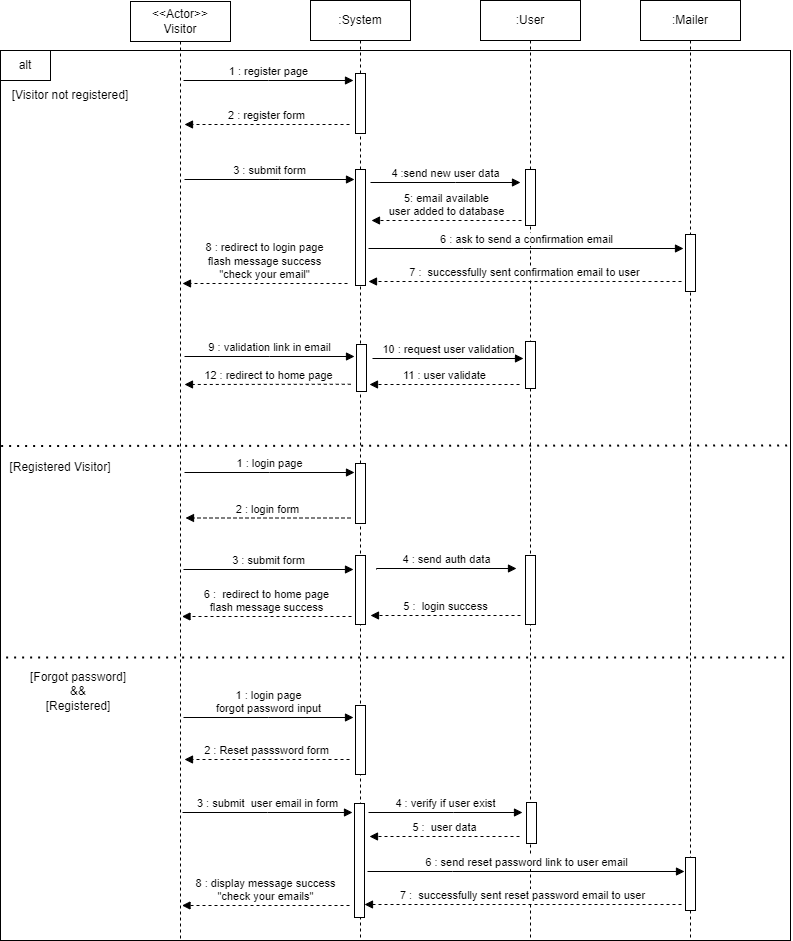

The diagram above was exported from draw.io. Its source (the exported page's mxGraphModel, read from the mxfile embedded in the PNG):
<mxGraphModel dx="1434" dy="738" grid="1" gridSize="10" guides="1" tooltips="1" connect="1" arrows="1" fold="1" page="1" pageScale="1" pageWidth="850" pageHeight="1100" math="0" shadow="0">
  <root>
    <mxCell id="0" />
    <mxCell id="1" parent="0" />
    <mxCell id="0c5X-gvrM9XNiEK3waMV-17" value="" style="rounded=0;whiteSpace=wrap;html=1;" parent="1" vertex="1">
      <mxGeometry x="160" y="170" width="790" height="890" as="geometry" />
    </mxCell>
    <mxCell id="0c5X-gvrM9XNiEK3waMV-6" value="&amp;lt;&amp;lt;Actor&amp;gt;&amp;gt;&lt;br&gt;Visitor" style="shape=umlLifeline;perimeter=lifelinePerimeter;whiteSpace=wrap;html=1;container=0;dropTarget=0;collapsible=0;recursiveResize=0;outlineConnect=0;portConstraint=eastwest;newEdgeStyle={&quot;edgeStyle&quot;:&quot;elbowEdgeStyle&quot;,&quot;elbow&quot;:&quot;vertical&quot;,&quot;curved&quot;:0,&quot;rounded&quot;:0};" parent="1" vertex="1">
      <mxGeometry x="290" y="121" width="100" height="939" as="geometry" />
    </mxCell>
    <mxCell id="aM9ryv3xv72pqoxQDRHE-5" value=":System" style="shape=umlLifeline;perimeter=lifelinePerimeter;whiteSpace=wrap;html=1;container=0;dropTarget=0;collapsible=0;recursiveResize=0;outlineConnect=0;portConstraint=eastwest;newEdgeStyle={&quot;edgeStyle&quot;:&quot;elbowEdgeStyle&quot;,&quot;elbow&quot;:&quot;vertical&quot;,&quot;curved&quot;:0,&quot;rounded&quot;:0};" parent="1" vertex="1">
      <mxGeometry x="470" y="120" width="100" height="940" as="geometry" />
    </mxCell>
    <mxCell id="aM9ryv3xv72pqoxQDRHE-6" value="" style="html=1;points=[];perimeter=orthogonalPerimeter;outlineConnect=0;targetShapes=umlLifeline;portConstraint=eastwest;newEdgeStyle={&quot;edgeStyle&quot;:&quot;elbowEdgeStyle&quot;,&quot;elbow&quot;:&quot;vertical&quot;,&quot;curved&quot;:0,&quot;rounded&quot;:0};" parent="aM9ryv3xv72pqoxQDRHE-5" vertex="1">
      <mxGeometry x="45" y="73" width="10" height="60" as="geometry" />
    </mxCell>
    <mxCell id="0c5X-gvrM9XNiEK3waMV-10" value="" style="html=1;points=[];perimeter=orthogonalPerimeter;outlineConnect=0;targetShapes=umlLifeline;portConstraint=eastwest;newEdgeStyle={&quot;edgeStyle&quot;:&quot;elbowEdgeStyle&quot;,&quot;elbow&quot;:&quot;vertical&quot;,&quot;curved&quot;:0,&quot;rounded&quot;:0};" parent="aM9ryv3xv72pqoxQDRHE-5" vertex="1">
      <mxGeometry x="45" y="169" width="10" height="116" as="geometry" />
    </mxCell>
    <mxCell id="0c5X-gvrM9XNiEK3waMV-25" value="" style="html=1;points=[];perimeter=orthogonalPerimeter;outlineConnect=0;targetShapes=umlLifeline;portConstraint=eastwest;newEdgeStyle={&quot;edgeStyle&quot;:&quot;elbowEdgeStyle&quot;,&quot;elbow&quot;:&quot;vertical&quot;,&quot;curved&quot;:0,&quot;rounded&quot;:0};" parent="aM9ryv3xv72pqoxQDRHE-5" vertex="1">
      <mxGeometry x="45" y="555" width="10" height="69" as="geometry" />
    </mxCell>
    <mxCell id="XirIh53IHjK-8OEw6GOv-12" value="" style="html=1;points=[];perimeter=orthogonalPerimeter;outlineConnect=0;targetShapes=umlLifeline;portConstraint=eastwest;newEdgeStyle={&quot;edgeStyle&quot;:&quot;elbowEdgeStyle&quot;,&quot;elbow&quot;:&quot;vertical&quot;,&quot;curved&quot;:0,&quot;rounded&quot;:0};" parent="aM9ryv3xv72pqoxQDRHE-5" vertex="1">
      <mxGeometry x="44" y="803" width="10" height="114" as="geometry" />
    </mxCell>
    <mxCell id="aM9ryv3xv72pqoxQDRHE-7" value="1 : register page" style="html=1;verticalAlign=bottom;endArrow=block;edgeStyle=elbowEdgeStyle;elbow=vertical;curved=0;rounded=0;" parent="1" edge="1">
      <mxGeometry relative="1" as="geometry">
        <mxPoint x="343" y="200" as="sourcePoint" />
        <Array as="points">
          <mxPoint x="428" y="200" />
        </Array>
        <mxPoint x="513" y="200" as="targetPoint" />
      </mxGeometry>
    </mxCell>
    <mxCell id="aM9ryv3xv72pqoxQDRHE-9" value="2 : register form" style="html=1;verticalAlign=bottom;endArrow=block;edgeStyle=elbowEdgeStyle;elbow=vertical;curved=0;rounded=0;dashed=1;" parent="1" edge="1">
      <mxGeometry relative="1" as="geometry">
        <mxPoint x="509" y="244" as="sourcePoint" />
        <Array as="points">
          <mxPoint x="434" y="244" />
        </Array>
        <mxPoint x="344" y="244" as="targetPoint" />
      </mxGeometry>
    </mxCell>
    <mxCell id="0c5X-gvrM9XNiEK3waMV-8" value="3 : submit form" style="html=1;verticalAlign=bottom;endArrow=block;edgeStyle=elbowEdgeStyle;elbow=vertical;curved=0;rounded=0;" parent="1" edge="1">
      <mxGeometry relative="1" as="geometry">
        <mxPoint x="344" y="299" as="sourcePoint" />
        <Array as="points">
          <mxPoint x="439" y="299" />
        </Array>
        <mxPoint x="514" y="299" as="targetPoint" />
      </mxGeometry>
    </mxCell>
    <mxCell id="0c5X-gvrM9XNiEK3waMV-11" value="8 : redirect to login page&lt;br&gt;flash message success&lt;br&gt;&quot;check your email&quot;" style="html=1;verticalAlign=bottom;endArrow=block;edgeStyle=elbowEdgeStyle;elbow=vertical;curved=0;rounded=0;dashed=1;" parent="1" edge="1">
      <mxGeometry x="0.0061" relative="1" as="geometry">
        <mxPoint x="507" y="403" as="sourcePoint" />
        <Array as="points">
          <mxPoint x="425" y="403" />
        </Array>
        <mxPoint x="342" y="403" as="targetPoint" />
        <mxPoint as="offset" />
      </mxGeometry>
    </mxCell>
    <mxCell id="0c5X-gvrM9XNiEK3waMV-12" value=":User" style="shape=umlLifeline;perimeter=lifelinePerimeter;whiteSpace=wrap;html=1;container=0;dropTarget=0;collapsible=0;recursiveResize=0;outlineConnect=0;portConstraint=eastwest;newEdgeStyle={&quot;edgeStyle&quot;:&quot;elbowEdgeStyle&quot;,&quot;elbow&quot;:&quot;vertical&quot;,&quot;curved&quot;:0,&quot;rounded&quot;:0};" parent="1" vertex="1">
      <mxGeometry x="640" y="120" width="100" height="940" as="geometry" />
    </mxCell>
    <mxCell id="0c5X-gvrM9XNiEK3waMV-14" value="" style="html=1;points=[];perimeter=orthogonalPerimeter;outlineConnect=0;targetShapes=umlLifeline;portConstraint=eastwest;newEdgeStyle={&quot;edgeStyle&quot;:&quot;elbowEdgeStyle&quot;,&quot;elbow&quot;:&quot;vertical&quot;,&quot;curved&quot;:0,&quot;rounded&quot;:0};" parent="0c5X-gvrM9XNiEK3waMV-12" vertex="1">
      <mxGeometry x="45" y="169" width="10" height="56" as="geometry" />
    </mxCell>
    <mxCell id="0c5X-gvrM9XNiEK3waMV-27" value="" style="html=1;points=[];perimeter=orthogonalPerimeter;outlineConnect=0;targetShapes=umlLifeline;portConstraint=eastwest;newEdgeStyle={&quot;edgeStyle&quot;:&quot;elbowEdgeStyle&quot;,&quot;elbow&quot;:&quot;vertical&quot;,&quot;curved&quot;:0,&quot;rounded&quot;:0};" parent="0c5X-gvrM9XNiEK3waMV-12" vertex="1">
      <mxGeometry x="45" y="555" width="10" height="69" as="geometry" />
    </mxCell>
    <mxCell id="0c5X-gvrM9XNiEK3waMV-15" value="4 :send new user data" style="html=1;verticalAlign=bottom;endArrow=block;edgeStyle=elbowEdgeStyle;elbow=horizontal;curved=0;rounded=0;" parent="1" edge="1">
      <mxGeometry relative="1" as="geometry">
        <mxPoint x="530" y="302" as="sourcePoint" />
        <Array as="points">
          <mxPoint x="615" y="302" />
        </Array>
        <mxPoint x="680" y="302" as="targetPoint" />
      </mxGeometry>
    </mxCell>
    <mxCell id="0c5X-gvrM9XNiEK3waMV-16" value="5: email available&lt;br&gt;user added to database" style="html=1;verticalAlign=bottom;endArrow=block;edgeStyle=elbowEdgeStyle;elbow=vertical;curved=0;rounded=0;dashed=1;" parent="1" edge="1">
      <mxGeometry relative="1" as="geometry">
        <mxPoint x="681" y="340" as="sourcePoint" />
        <Array as="points">
          <mxPoint x="621" y="340" />
        </Array>
        <mxPoint x="531" y="340" as="targetPoint" />
      </mxGeometry>
    </mxCell>
    <mxCell id="0c5X-gvrM9XNiEK3waMV-18" value="alt" style="rounded=0;whiteSpace=wrap;html=1;" parent="1" vertex="1">
      <mxGeometry x="160" y="170" width="50" height="30" as="geometry" />
    </mxCell>
    <mxCell id="0c5X-gvrM9XNiEK3waMV-19" value="[Visitor not registered]" style="text;html=1;align=center;verticalAlign=middle;whiteSpace=wrap;rounded=0;" parent="1" vertex="1">
      <mxGeometry x="170" y="200" width="120" height="30" as="geometry" />
    </mxCell>
    <mxCell id="0c5X-gvrM9XNiEK3waMV-20" value="" style="endArrow=none;dashed=1;html=1;dashPattern=1 3;strokeWidth=2;rounded=0;exitX=0.001;exitY=0.389;exitDx=0;exitDy=0;exitPerimeter=0;" parent="1" edge="1">
      <mxGeometry width="50" height="50" relative="1" as="geometry">
        <mxPoint x="160.6300000000001" y="565.49" as="sourcePoint" />
        <mxPoint x="950" y="565" as="targetPoint" />
      </mxGeometry>
    </mxCell>
    <mxCell id="0c5X-gvrM9XNiEK3waMV-21" value="[Registered Visitor]" style="text;html=1;align=center;verticalAlign=middle;whiteSpace=wrap;rounded=0;" parent="1" vertex="1">
      <mxGeometry x="160" y="572" width="120" height="30" as="geometry" />
    </mxCell>
    <mxCell id="0c5X-gvrM9XNiEK3waMV-22" value="" style="html=1;points=[];perimeter=orthogonalPerimeter;outlineConnect=0;targetShapes=umlLifeline;portConstraint=eastwest;newEdgeStyle={&quot;edgeStyle&quot;:&quot;elbowEdgeStyle&quot;,&quot;elbow&quot;:&quot;vertical&quot;,&quot;curved&quot;:0,&quot;rounded&quot;:0};" parent="1" vertex="1">
      <mxGeometry x="515" y="583" width="10" height="60" as="geometry" />
    </mxCell>
    <mxCell id="0c5X-gvrM9XNiEK3waMV-23" value="1 : login page" style="html=1;verticalAlign=bottom;endArrow=block;edgeStyle=elbowEdgeStyle;elbow=vertical;curved=0;rounded=0;" parent="1" edge="1">
      <mxGeometry relative="1" as="geometry">
        <mxPoint x="344" y="592" as="sourcePoint" />
        <Array as="points">
          <mxPoint x="429" y="592" />
        </Array>
        <mxPoint x="514" y="592" as="targetPoint" />
      </mxGeometry>
    </mxCell>
    <mxCell id="0c5X-gvrM9XNiEK3waMV-24" value="2 : login form" style="html=1;verticalAlign=bottom;endArrow=block;edgeStyle=elbowEdgeStyle;elbow=vertical;curved=0;rounded=0;dashed=1;" parent="1" edge="1">
      <mxGeometry relative="1" as="geometry">
        <mxPoint x="510" y="637.5" as="sourcePoint" />
        <Array as="points">
          <mxPoint x="435" y="637.5" />
        </Array>
        <mxPoint x="345" y="637.5" as="targetPoint" />
      </mxGeometry>
    </mxCell>
    <mxCell id="0c5X-gvrM9XNiEK3waMV-26" value="3 : submit form" style="html=1;verticalAlign=bottom;endArrow=block;edgeStyle=elbowEdgeStyle;elbow=vertical;curved=0;rounded=0;" parent="1" edge="1">
      <mxGeometry relative="1" as="geometry">
        <mxPoint x="343" y="689" as="sourcePoint" />
        <Array as="points">
          <mxPoint x="428" y="689" />
        </Array>
        <mxPoint x="513" y="689" as="targetPoint" />
      </mxGeometry>
    </mxCell>
    <mxCell id="0c5X-gvrM9XNiEK3waMV-28" value="4 : send auth data" style="html=1;verticalAlign=bottom;endArrow=block;edgeStyle=elbowEdgeStyle;elbow=vertical;curved=0;rounded=0;" parent="1" edge="1">
      <mxGeometry x="0.0047" relative="1" as="geometry">
        <mxPoint x="536" y="689" as="sourcePoint" />
        <Array as="points">
          <mxPoint x="686" y="688" />
        </Array>
        <mxPoint x="676" y="688" as="targetPoint" />
        <mxPoint as="offset" />
      </mxGeometry>
    </mxCell>
    <mxCell id="0c5X-gvrM9XNiEK3waMV-29" value="5 :&amp;nbsp; login success" style="html=1;verticalAlign=bottom;endArrow=block;edgeStyle=elbowEdgeStyle;elbow=vertical;curved=0;rounded=0;dashed=1;" parent="1" edge="1">
      <mxGeometry relative="1" as="geometry">
        <mxPoint x="680" y="735" as="sourcePoint" />
        <Array as="points">
          <mxPoint x="620" y="735" />
        </Array>
        <mxPoint x="530" y="735" as="targetPoint" />
      </mxGeometry>
    </mxCell>
    <mxCell id="0c5X-gvrM9XNiEK3waMV-30" value="6 :&amp;nbsp; redirect to home page&lt;br&gt;flash message success" style="html=1;verticalAlign=bottom;endArrow=block;edgeStyle=elbowEdgeStyle;elbow=vertical;curved=0;rounded=0;dashed=1;" parent="1" edge="1">
      <mxGeometry relative="1" as="geometry">
        <mxPoint x="511" y="736" as="sourcePoint" />
        <Array as="points">
          <mxPoint x="451" y="736" />
        </Array>
        <mxPoint x="341.5" y="736" as="targetPoint" />
      </mxGeometry>
    </mxCell>
    <mxCell id="0c5X-gvrM9XNiEK3waMV-34" value="7 :&amp;nbsp; successfully sent confirmation email to user" style="html=1;verticalAlign=bottom;endArrow=block;edgeStyle=elbowEdgeStyle;elbow=vertical;curved=0;rounded=0;dashed=1;" parent="1" edge="1">
      <mxGeometry x="0.0061" relative="1" as="geometry">
        <mxPoint x="841" y="401" as="sourcePoint" />
        <Array as="points">
          <mxPoint x="759" y="401" />
        </Array>
        <mxPoint x="528" y="401" as="targetPoint" />
        <mxPoint as="offset" />
      </mxGeometry>
    </mxCell>
    <mxCell id="XirIh53IHjK-8OEw6GOv-1" value="[Forgot password]&lt;br&gt;&amp;amp;&amp;amp;&lt;br&gt;[Registered]" style="text;html=1;align=center;verticalAlign=middle;whiteSpace=wrap;rounded=0;" parent="1" vertex="1">
      <mxGeometry x="166" y="796" width="144" height="30" as="geometry" />
    </mxCell>
    <mxCell id="XirIh53IHjK-8OEw6GOv-2" value="" style="endArrow=none;dashed=1;html=1;dashPattern=1 3;strokeWidth=2;rounded=0;exitX=0.001;exitY=0.389;exitDx=0;exitDy=0;exitPerimeter=0;" parent="1" edge="1">
      <mxGeometry width="50" height="50" relative="1" as="geometry">
        <mxPoint x="165.6300000000001" y="777" as="sourcePoint" />
        <mxPoint x="945" y="777" as="targetPoint" />
      </mxGeometry>
    </mxCell>
    <mxCell id="XirIh53IHjK-8OEw6GOv-3" value=":Mailer" style="shape=umlLifeline;perimeter=lifelinePerimeter;whiteSpace=wrap;html=1;container=0;dropTarget=0;collapsible=0;recursiveResize=0;outlineConnect=0;portConstraint=eastwest;newEdgeStyle={&quot;edgeStyle&quot;:&quot;elbowEdgeStyle&quot;,&quot;elbow&quot;:&quot;vertical&quot;,&quot;curved&quot;:0,&quot;rounded&quot;:0};" parent="1" vertex="1">
      <mxGeometry x="800" y="120" width="100" height="940" as="geometry" />
    </mxCell>
    <mxCell id="XirIh53IHjK-8OEw6GOv-7" value="" style="html=1;points=[];perimeter=orthogonalPerimeter;outlineConnect=0;targetShapes=umlLifeline;portConstraint=eastwest;newEdgeStyle={&quot;edgeStyle&quot;:&quot;elbowEdgeStyle&quot;,&quot;elbow&quot;:&quot;vertical&quot;,&quot;curved&quot;:0,&quot;rounded&quot;:0};" parent="1" vertex="1">
      <mxGeometry x="515" y="825" width="10" height="69" as="geometry" />
    </mxCell>
    <mxCell id="XirIh53IHjK-8OEw6GOv-8" value="" style="html=1;points=[];perimeter=orthogonalPerimeter;outlineConnect=0;targetShapes=umlLifeline;portConstraint=eastwest;newEdgeStyle={&quot;edgeStyle&quot;:&quot;elbowEdgeStyle&quot;,&quot;elbow&quot;:&quot;vertical&quot;,&quot;curved&quot;:0,&quot;rounded&quot;:0};" parent="1" vertex="1">
      <mxGeometry x="686" y="922" width="10" height="41" as="geometry" />
    </mxCell>
    <mxCell id="XirIh53IHjK-8OEw6GOv-9" value="1 : login page&lt;br&gt;forgot password input" style="html=1;verticalAlign=bottom;endArrow=block;edgeStyle=elbowEdgeStyle;elbow=vertical;curved=0;rounded=0;" parent="1" edge="1">
      <mxGeometry relative="1" as="geometry">
        <mxPoint x="343" y="837" as="sourcePoint" />
        <Array as="points">
          <mxPoint x="428" y="837" />
        </Array>
        <mxPoint x="513" y="837" as="targetPoint" />
        <mxPoint as="offset" />
      </mxGeometry>
    </mxCell>
    <mxCell id="XirIh53IHjK-8OEw6GOv-10" value="2 : Reset passsword form" style="html=1;verticalAlign=bottom;endArrow=block;edgeStyle=elbowEdgeStyle;elbow=vertical;curved=0;rounded=0;dashed=1;" parent="1" edge="1">
      <mxGeometry x="0.0061" relative="1" as="geometry">
        <mxPoint x="509" y="879" as="sourcePoint" />
        <Array as="points">
          <mxPoint x="434" y="879" />
        </Array>
        <mxPoint x="344" y="879" as="targetPoint" />
        <mxPoint as="offset" />
      </mxGeometry>
    </mxCell>
    <mxCell id="XirIh53IHjK-8OEw6GOv-11" value="3 : submit&amp;nbsp; user email in form" style="html=1;verticalAlign=bottom;endArrow=block;edgeStyle=elbowEdgeStyle;elbow=vertical;curved=0;rounded=0;" parent="1" edge="1">
      <mxGeometry relative="1" as="geometry">
        <mxPoint x="342" y="932" as="sourcePoint" />
        <Array as="points">
          <mxPoint x="427" y="932" />
        </Array>
        <mxPoint x="512" y="932" as="targetPoint" />
      </mxGeometry>
    </mxCell>
    <mxCell id="XirIh53IHjK-8OEw6GOv-15" value="4 : verify if user exist" style="html=1;verticalAlign=bottom;endArrow=block;edgeStyle=elbowEdgeStyle;elbow=horizontal;curved=0;rounded=0;" parent="1" edge="1">
      <mxGeometry relative="1" as="geometry">
        <mxPoint x="528" y="932" as="sourcePoint" />
        <Array as="points">
          <mxPoint x="613" y="932" />
        </Array>
        <mxPoint x="682" y="932" as="targetPoint" />
        <mxPoint as="offset" />
      </mxGeometry>
    </mxCell>
    <mxCell id="XirIh53IHjK-8OEw6GOv-18" value="5 :&amp;nbsp; user data" style="html=1;verticalAlign=bottom;endArrow=block;edgeStyle=elbowEdgeStyle;elbow=horizontal;curved=0;rounded=0;dashed=1;" parent="1" edge="1">
      <mxGeometry relative="1" as="geometry">
        <mxPoint x="679" y="956" as="sourcePoint" />
        <Array as="points">
          <mxPoint x="619" y="956" />
        </Array>
        <mxPoint x="529" y="956" as="targetPoint" />
      </mxGeometry>
    </mxCell>
    <mxCell id="XirIh53IHjK-8OEw6GOv-19" value="6 : send reset password link to user email" style="html=1;verticalAlign=bottom;endArrow=block;edgeStyle=elbowEdgeStyle;elbow=vertical;curved=0;rounded=0;" parent="1" edge="1">
      <mxGeometry relative="1" as="geometry">
        <mxPoint x="527" y="991" as="sourcePoint" />
        <Array as="points">
          <mxPoint x="612" y="991" />
        </Array>
        <mxPoint x="844" y="991" as="targetPoint" />
        <mxPoint as="offset" />
      </mxGeometry>
    </mxCell>
    <mxCell id="XirIh53IHjK-8OEw6GOv-5" value="" style="html=1;points=[];perimeter=orthogonalPerimeter;outlineConnect=0;targetShapes=umlLifeline;portConstraint=eastwest;newEdgeStyle={&quot;edgeStyle&quot;:&quot;elbowEdgeStyle&quot;,&quot;elbow&quot;:&quot;vertical&quot;,&quot;curved&quot;:0,&quot;rounded&quot;:0};" parent="1" vertex="1">
      <mxGeometry x="845" y="977" width="10" height="53" as="geometry" />
    </mxCell>
    <mxCell id="XirIh53IHjK-8OEw6GOv-20" value="7 :&amp;nbsp; successfully sent reset password email to user" style="html=1;verticalAlign=bottom;endArrow=block;edgeStyle=elbowEdgeStyle;elbow=horizontal;curved=0;rounded=0;dashed=1;" parent="1" edge="1">
      <mxGeometry relative="1" as="geometry">
        <mxPoint x="841" y="1024" as="sourcePoint" />
        <Array as="points">
          <mxPoint x="781" y="1024" />
        </Array>
        <mxPoint x="524" y="1024" as="targetPoint" />
      </mxGeometry>
    </mxCell>
    <mxCell id="XirIh53IHjK-8OEw6GOv-22" value="8 : display message success&lt;br&gt;&quot;check your emails&quot;" style="html=1;verticalAlign=bottom;endArrow=block;edgeStyle=elbowEdgeStyle;elbow=horizontal;curved=0;rounded=0;dashed=1;" parent="1" edge="1">
      <mxGeometry relative="1" as="geometry">
        <mxPoint x="509" y="1025" as="sourcePoint" />
        <Array as="points">
          <mxPoint x="449" y="1025" />
        </Array>
        <mxPoint x="341.5" y="1025" as="targetPoint" />
      </mxGeometry>
    </mxCell>
    <mxCell id="0c5X-gvrM9XNiEK3waMV-32" value="" style="html=1;points=[];perimeter=orthogonalPerimeter;outlineConnect=0;targetShapes=umlLifeline;portConstraint=eastwest;newEdgeStyle={&quot;edgeStyle&quot;:&quot;elbowEdgeStyle&quot;,&quot;elbow&quot;:&quot;vertical&quot;,&quot;curved&quot;:0,&quot;rounded&quot;:0};" parent="1" vertex="1">
      <mxGeometry x="516" y="464" width="10" height="47" as="geometry" />
    </mxCell>
    <mxCell id="0c5X-gvrM9XNiEK3waMV-37" value="" style="html=1;points=[];perimeter=orthogonalPerimeter;outlineConnect=0;targetShapes=umlLifeline;portConstraint=eastwest;newEdgeStyle={&quot;edgeStyle&quot;:&quot;elbowEdgeStyle&quot;,&quot;elbow&quot;:&quot;vertical&quot;,&quot;curved&quot;:0,&quot;rounded&quot;:0};" parent="1" vertex="1">
      <mxGeometry x="685" y="461" width="10" height="47" as="geometry" />
    </mxCell>
    <mxCell id="0c5X-gvrM9XNiEK3waMV-35" value="9 : validation link in email" style="html=1;verticalAlign=bottom;endArrow=block;edgeStyle=elbowEdgeStyle;elbow=vertical;curved=0;rounded=0;" parent="1" edge="1">
      <mxGeometry relative="1" as="geometry">
        <mxPoint x="344" y="476" as="sourcePoint" />
        <Array as="points">
          <mxPoint x="429" y="476" />
        </Array>
        <mxPoint x="514" y="476" as="targetPoint" />
        <mxPoint as="offset" />
      </mxGeometry>
    </mxCell>
    <mxCell id="0c5X-gvrM9XNiEK3waMV-38" value="10 : request user validation" style="html=1;verticalAlign=bottom;endArrow=block;edgeStyle=elbowEdgeStyle;elbow=vertical;curved=0;rounded=0;" parent="1" edge="1">
      <mxGeometry relative="1" as="geometry">
        <mxPoint x="532" y="478" as="sourcePoint" />
        <Array as="points">
          <mxPoint x="617" y="478" />
        </Array>
        <mxPoint x="683" y="478" as="targetPoint" />
        <mxPoint as="offset" />
      </mxGeometry>
    </mxCell>
    <mxCell id="0c5X-gvrM9XNiEK3waMV-39" value="11 : user validate" style="html=1;verticalAlign=bottom;endArrow=block;edgeStyle=elbowEdgeStyle;elbow=vertical;curved=0;rounded=0;dashed=1;" parent="1" edge="1">
      <mxGeometry relative="1" as="geometry">
        <mxPoint x="679" y="504" as="sourcePoint" />
        <Array as="points">
          <mxPoint x="619" y="504" />
        </Array>
        <mxPoint x="529" y="504" as="targetPoint" />
      </mxGeometry>
    </mxCell>
    <mxCell id="0c5X-gvrM9XNiEK3waMV-40" value="12 : redirect to home page" style="html=1;verticalAlign=bottom;endArrow=block;edgeStyle=elbowEdgeStyle;elbow=vertical;curved=0;rounded=0;dashed=1;exitX=0.556;exitY=0.415;exitDx=0;exitDy=0;exitPerimeter=0;" parent="1" edge="1">
      <mxGeometry relative="1" as="geometry">
        <mxPoint x="510.28" y="503.75" as="sourcePoint" />
        <Array as="points">
          <mxPoint x="434" y="504" />
        </Array>
        <mxPoint x="344" y="504" as="targetPoint" />
      </mxGeometry>
    </mxCell>
    <mxCell id="XirIh53IHjK-8OEw6GOv-25" value="6 : ask to send a confirmation email" style="html=1;verticalAlign=bottom;endArrow=block;edgeStyle=elbowEdgeStyle;elbow=vertical;curved=0;rounded=0;" parent="1" edge="1">
      <mxGeometry x="0.0032" relative="1" as="geometry">
        <mxPoint x="528" y="368" as="sourcePoint" />
        <Array as="points">
          <mxPoint x="623" y="368" />
        </Array>
        <mxPoint x="843" y="368" as="targetPoint" />
        <mxPoint as="offset" />
      </mxGeometry>
    </mxCell>
    <mxCell id="XirIh53IHjK-8OEw6GOv-23" value="" style="html=1;points=[];perimeter=orthogonalPerimeter;outlineConnect=0;targetShapes=umlLifeline;portConstraint=eastwest;newEdgeStyle={&quot;edgeStyle&quot;:&quot;elbowEdgeStyle&quot;,&quot;elbow&quot;:&quot;vertical&quot;,&quot;curved&quot;:0,&quot;rounded&quot;:0};" parent="1" vertex="1">
      <mxGeometry x="845" y="354" width="10" height="57" as="geometry" />
    </mxCell>
  </root>
</mxGraphModel>